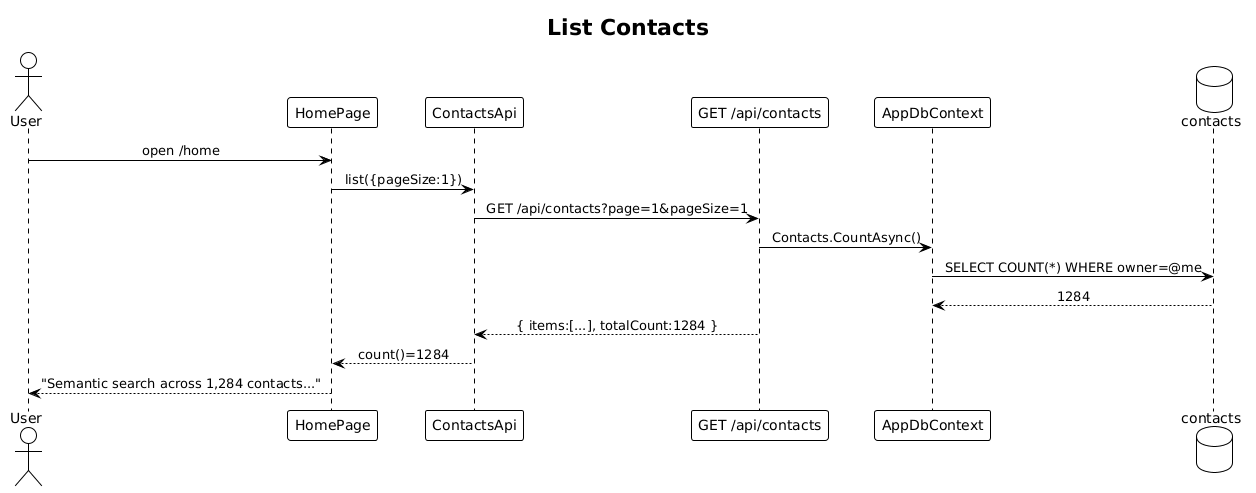

The diagram above was rendered by PlantUML. Its source (embedded in the PNG):
@startuml
!theme plain
skinparam sequenceMessageAlign center

title List Contacts

actor User
participant "HomePage" as UI
participant "ContactsApi" as SVC
participant "GET /api/contacts" as API
participant "AppDbContext" as CTX
database "contacts" as DB

User -> UI: open /home
UI -> SVC: list({pageSize:1})
SVC -> API: GET /api/contacts?page=1&pageSize=1
API -> CTX: Contacts.CountAsync()
CTX -> DB: SELECT COUNT(*) WHERE owner=@me
DB --> CTX: 1284
API --> SVC: { items:[...], totalCount:1284 }
SVC --> UI: count()=1284
UI --> User: "Semantic search across 1,284 contacts..."
@enduml